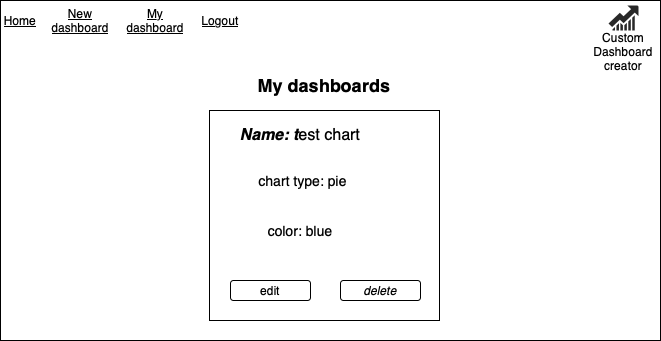

The diagram above was exported from draw.io. Its source (the exported page's mxGraphModel, read from the mxfile embedded in the PNG):
<mxGraphModel dx="1018" dy="661" grid="1" gridSize="10" guides="1" tooltips="1" connect="1" arrows="1" fold="1" page="1" pageScale="1" pageWidth="827" pageHeight="1169" math="0" shadow="0">
  <root>
    <mxCell id="0" />
    <mxCell id="1" parent="0" />
    <mxCell id="qYxkv83QAFT3-bbAGVbu-29" value="" style="rounded=1;whiteSpace=wrap;html=1;fillColor=none;" vertex="1" parent="1">
      <mxGeometry x="300" y="280" width="120" height="60" as="geometry" />
    </mxCell>
    <mxCell id="qYxkv83QAFT3-bbAGVbu-28" value="" style="rounded=1;whiteSpace=wrap;html=1;" vertex="1" parent="1">
      <mxGeometry x="310" y="290" width="100" height="40" as="geometry" />
    </mxCell>
    <mxCell id="qYxkv83QAFT3-bbAGVbu-1" value="" style="rounded=0;whiteSpace=wrap;html=1;fontStyle=0" vertex="1" parent="1">
      <mxGeometry x="90" y="180" width="660" height="340" as="geometry" />
    </mxCell>
    <mxCell id="qYxkv83QAFT3-bbAGVbu-2" value="Home" style="text;html=1;align=center;verticalAlign=middle;whiteSpace=wrap;rounded=0;fontStyle=4" vertex="1" parent="1">
      <mxGeometry x="90" y="190" width="40" height="20" as="geometry" />
    </mxCell>
    <mxCell id="qYxkv83QAFT3-bbAGVbu-18" value="" style="verticalLabelPosition=bottom;sketch=0;html=1;fillColor=#282828;strokeColor=none;verticalAlign=top;pointerEvents=1;align=center;shape=mxgraph.cisco_safe.business_icons.icon10;" vertex="1" parent="1">
      <mxGeometry x="698" y="185" width="30" height="25" as="geometry" />
    </mxCell>
    <mxCell id="qYxkv83QAFT3-bbAGVbu-26" value="Custom Dashboard creator" style="text;html=1;align=center;verticalAlign=middle;whiteSpace=wrap;rounded=0;" vertex="1" parent="1">
      <mxGeometry x="710" y="230" width="6" as="geometry" />
    </mxCell>
    <mxCell id="qYxkv83QAFT3-bbAGVbu-30" value="" style="rounded=0;whiteSpace=wrap;html=1;" vertex="1" parent="1">
      <mxGeometry x="299" y="290" width="230" height="210" as="geometry" />
    </mxCell>
    <mxCell id="qYxkv83QAFT3-bbAGVbu-33" value="edit" style="rounded=1;whiteSpace=wrap;html=1;" vertex="1" parent="1">
      <mxGeometry x="320" y="460" width="80" height="20" as="geometry" />
    </mxCell>
    <mxCell id="qYxkv83QAFT3-bbAGVbu-35" value="&lt;font style=&quot;font-size: 18px;&quot;&gt;My dashboards&lt;/font&gt;" style="text;html=1;align=center;verticalAlign=middle;whiteSpace=wrap;rounded=0;fontStyle=1" vertex="1" parent="1">
      <mxGeometry x="284" y="250" width="260" height="30" as="geometry" />
    </mxCell>
    <mxCell id="qYxkv83QAFT3-bbAGVbu-37" value="New dashboard" style="text;html=1;align=center;verticalAlign=middle;whiteSpace=wrap;rounded=0;fontStyle=4" vertex="1" parent="1">
      <mxGeometry x="140" y="185" width="60" height="30" as="geometry" />
    </mxCell>
    <mxCell id="qYxkv83QAFT3-bbAGVbu-38" value="My dashboard" style="text;html=1;align=center;verticalAlign=middle;whiteSpace=wrap;rounded=0;fontStyle=4" vertex="1" parent="1">
      <mxGeometry x="210" y="185" width="70" height="30" as="geometry" />
    </mxCell>
    <mxCell id="qYxkv83QAFT3-bbAGVbu-40" value="Logout" style="text;html=1;align=center;verticalAlign=middle;whiteSpace=wrap;rounded=0;fontStyle=4" vertex="1" parent="1">
      <mxGeometry x="270" y="185" width="80" height="30" as="geometry" />
    </mxCell>
    <mxCell id="qYxkv83QAFT3-bbAGVbu-45" value="&lt;span style=&quot;font-weight: normal;&quot;&gt;delete&lt;/span&gt;" style="rounded=1;whiteSpace=wrap;html=1;fontStyle=3" vertex="1" parent="1">
      <mxGeometry x="430" y="460" width="80" height="20" as="geometry" />
    </mxCell>
    <mxCell id="qYxkv83QAFT3-bbAGVbu-46" value="Name: t&lt;span style=&quot;font-style: normal; font-weight: normal;&quot;&gt;est chart&lt;/span&gt;" style="text;html=1;align=center;verticalAlign=middle;whiteSpace=wrap;rounded=0;fontStyle=3;fontSize=16;" vertex="1" parent="1">
      <mxGeometry x="320" y="300" width="140" height="30" as="geometry" />
    </mxCell>
    <mxCell id="qYxkv83QAFT3-bbAGVbu-47" value="chart type: pie" style="text;html=1;align=center;verticalAlign=middle;whiteSpace=wrap;rounded=0;fontSize=14;" vertex="1" parent="1">
      <mxGeometry x="345" y="340" width="95" height="40" as="geometry" />
    </mxCell>
    <mxCell id="qYxkv83QAFT3-bbAGVbu-48" value="color: blue" style="text;html=1;align=center;verticalAlign=middle;whiteSpace=wrap;rounded=0;fontSize=14;" vertex="1" parent="1">
      <mxGeometry x="345" y="390" width="90" height="40" as="geometry" />
    </mxCell>
  </root>
</mxGraphModel>